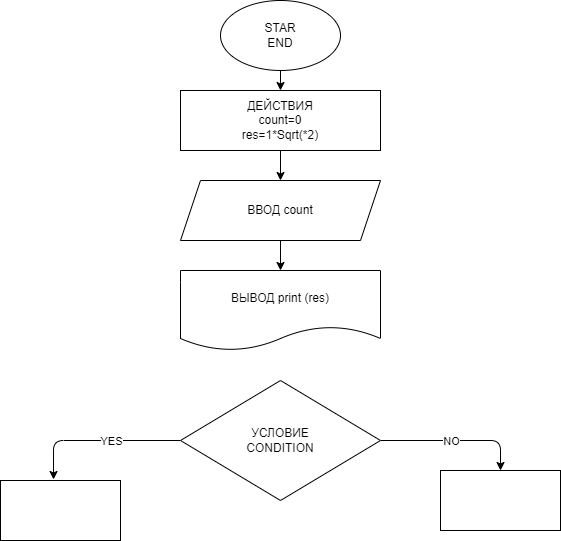

The diagram above was exported from draw.io. Its source (the exported page's mxGraphModel, read from the mxfile embedded in the PNG):
<mxGraphModel dx="681" dy="429" grid="1" gridSize="10" guides="1" tooltips="1" connect="1" arrows="1" fold="1" page="1" pageScale="1" pageWidth="827" pageHeight="1169" math="0" shadow="0">
  <root>
    <mxCell id="0" />
    <mxCell id="1" parent="0" />
    <mxCell id="7" value="" style="edgeStyle=none;html=1;" edge="1" parent="1" source="2" target="3">
      <mxGeometry relative="1" as="geometry" />
    </mxCell>
    <mxCell id="2" value="STAR&lt;br&gt;END" style="ellipse;whiteSpace=wrap;html=1;" vertex="1" parent="1">
      <mxGeometry x="440" y="10" width="120" height="70" as="geometry" />
    </mxCell>
    <mxCell id="8" value="" style="edgeStyle=none;html=1;" edge="1" parent="1" source="3" target="5">
      <mxGeometry relative="1" as="geometry" />
    </mxCell>
    <mxCell id="3" value="ДЕЙСТВИЯ&lt;br&gt;count=0&lt;br&gt;res=1*Sqrt(*2)" style="rounded=0;whiteSpace=wrap;html=1;" vertex="1" parent="1">
      <mxGeometry x="400" y="100" width="200" height="60" as="geometry" />
    </mxCell>
    <mxCell id="10" value="" style="edgeStyle=none;html=1;" edge="1" parent="1" source="5" target="9">
      <mxGeometry relative="1" as="geometry" />
    </mxCell>
    <mxCell id="5" value="ВВОД count" style="shape=parallelogram;perimeter=parallelogramPerimeter;whiteSpace=wrap;html=1;fixedSize=1;" vertex="1" parent="1">
      <mxGeometry x="400" y="190" width="200" height="60" as="geometry" />
    </mxCell>
    <mxCell id="9" value="ВЫВОД print (res)" style="shape=document;whiteSpace=wrap;html=1;boundedLbl=1;" vertex="1" parent="1">
      <mxGeometry x="400" y="280" width="200" height="80" as="geometry" />
    </mxCell>
    <mxCell id="15" style="edgeStyle=none;html=1;entryX=0.442;entryY=-0.017;entryDx=0;entryDy=0;entryPerimeter=0;" edge="1" parent="1" source="12" target="14">
      <mxGeometry relative="1" as="geometry">
        <Array as="points">
          <mxPoint x="273" y="450" />
        </Array>
      </mxGeometry>
    </mxCell>
    <mxCell id="17" value="YES" style="edgeLabel;html=1;align=center;verticalAlign=middle;resizable=0;points=[];" vertex="1" connectable="0" parent="15">
      <mxGeometry x="0.0965" y="-2" relative="1" as="geometry">
        <mxPoint x="21" y="2" as="offset" />
      </mxGeometry>
    </mxCell>
    <mxCell id="16" value="" style="edgeStyle=none;html=1;" edge="1" parent="1" source="12" target="13">
      <mxGeometry relative="1" as="geometry">
        <Array as="points">
          <mxPoint x="720" y="450" />
        </Array>
      </mxGeometry>
    </mxCell>
    <mxCell id="18" value="NO" style="edgeLabel;html=1;align=center;verticalAlign=middle;resizable=0;points=[];" vertex="1" connectable="0" parent="16">
      <mxGeometry x="0.1867" relative="1" as="geometry">
        <mxPoint x="-19" as="offset" />
      </mxGeometry>
    </mxCell>
    <mxCell id="12" value="УСЛОВИЕ&lt;br&gt;CONDITION" style="rhombus;whiteSpace=wrap;html=1;" vertex="1" parent="1">
      <mxGeometry x="400" y="390" width="200" height="120" as="geometry" />
    </mxCell>
    <mxCell id="13" value="" style="rounded=0;whiteSpace=wrap;html=1;" vertex="1" parent="1">
      <mxGeometry x="660" y="480" width="120" height="60" as="geometry" />
    </mxCell>
    <mxCell id="14" value="" style="rounded=0;whiteSpace=wrap;html=1;" vertex="1" parent="1">
      <mxGeometry x="220" y="490" width="120" height="60" as="geometry" />
    </mxCell>
  </root>
</mxGraphModel>